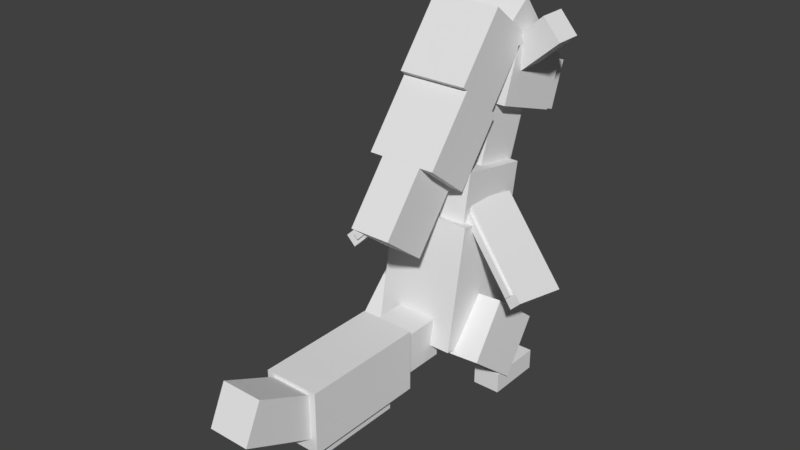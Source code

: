 # Source: Ampharos_Mega.blend  (saved by Blender 2.77.0; exported with 4.5.12 LTS)
import bpy
from mathutils import Matrix  # noqa: F401  (used for matrix-valued properties, if any)

bpy.ops.wm.read_factory_settings(use_empty=True)
scene = bpy.context.scene
scene.name = 'Scene'

# ---- collections
col_collection_1 = bpy.data.collections.new('Collection 1'); scene.collection.children.link(col_collection_1)

# ---- world
world_world = bpy.data.worlds.new('World'); scene.world = world_world
world_world.color = (0.05088, 0.05088, 0.05088)
world_world.use_sun_shadow = False
world_world.sun_shadow_jitter_overblur = 0.0
world_world.cycles.sampling_method = 'MANUAL'

# ---- meshes
me_body = bpy.data.meshes.new('Body')
me_body.from_pydata([(0.375, -0.6191, -0.2716), (-0.375, -0.6191, -0.2716), (-0.375, 0.4888, -0.467), (0.375, 0.4888, -0.467), (-0.375, -0.4888, 0.467), (0.375, -0.4888, 0.467), (0.375, 0.6191, 0.2716), (-0.375, 0.6191, 0.2716)], [], [(0, 1, 2, 3), (4, 5, 6, 7), (3, 2, 7, 6), (5, 4, 1, 0), (5, 0, 3, 6), (1, 4, 7, 2)])
_uv = me_body.uv_layers.new(name='UVMap')
_uv.uv.foreach_set('vector', [0.09375, 0.7656, 0.1875, 0.7656, 0.1875, 0.9062, 0.09375, 0.9062, 0.2812, 0.7656, 0.375, 0.7656, 0.375, 0.9062, 0.2812, 0.9062, 0.09375, 0.9062, 0.1875, 0.9062, 0.1875, 1.0, 0.09375, 1.0, 0.1875, 0.9062, 0.2812, 0.9062, 0.2812, 1.0, 0.1875, 1.0, 0.0, 0.7656, 0.09375, 0.7656, 0.09375, 0.9062, 0.0, 0.9062, 0.1875, 0.7656, 0.2812, 0.7656, 0.2812, 0.9062, 0.1875, 0.9062])
me_body.use_remesh_preserve_volume = False
me_body.use_remesh_preserve_attributes = False
me_body.use_mirror_vertex_groups = False
me_body.update()
me_tailhair_1 = bpy.data.meshes.new('Tailhair 1')
me_tailhair_1.from_pydata([(0.1875, -0.1875, -0.2188), (-0.1875, -0.1875, -0.2188), (-0.1875, 0.1875, -0.2188), (0.1875, 0.1875, -0.2188), (-0.1875, -0.1875, 0.2188), (0.1875, -0.1875, 0.2188), (0.1875, 0.1875, 0.2188), (-0.1875, 0.1875, 0.2188)], [], [(0, 1, 2, 3), (4, 5, 6, 7), (3, 2, 7, 6), (5, 4, 1, 0), (5, 0, 3, 6), (1, 4, 7, 2)])
_uv = me_tailhair_1.uv_layers.new(name='UVMap')
_uv.uv.foreach_set('vector', [0.05469, 0.1406, 0.1016, 0.1406, 0.1016, 0.1875, 0.05469, 0.1875, 0.1562, 0.1406, 0.2031, 0.1406, 0.2031, 0.1875, 0.1562, 0.1875, 0.05469, 0.1875, 0.1016, 0.1875, 0.1016, 0.2422, 0.05469, 0.2422, 0.1016, 0.1875, 0.1484, 0.1875, 0.1484, 0.2422, 0.1016, 0.2422, 0.0, 0.1406, 0.05469, 0.1406, 0.05469, 0.1875, 0.0, 0.1875, 0.1016, 0.1406, 0.1562, 0.1406, 0.1562, 0.1875, 0.1016, 0.1875])
me_tailhair_1.use_remesh_preserve_volume = False
me_tailhair_1.use_remesh_preserve_attributes = False
me_tailhair_1.use_mirror_vertex_groups = False
me_tailhair_1.update()
me_tailhair_2 = bpy.data.meshes.new('Tailhair 2')
me_tailhair_2.from_pydata([(0.25, -0.2813, -0.5625), (-0.25, -0.2813, -0.5625), (-0.25, 0.2812, -0.5625), (0.25, 0.2812, -0.5625), (-0.25, -0.2813, 0.5625), (0.25, -0.2813, 0.5625), (0.25, 0.2812, 0.5625), (-0.25, 0.2812, 0.5625)], [], [(0, 1, 2, 3), (4, 5, 6, 7), (3, 2, 7, 6), (5, 4, 1, 0), (5, 0, 3, 6), (1, 4, 7, 2)])
_uv = me_tailhair_2.uv_layers.new(name='UVMap')
_uv.uv.foreach_set('vector', [0.3438, 0.03125, 0.4062, 0.03125, 0.4062, 0.1016, 0.3438, 0.1016, 0.5469, 0.03125, 0.6094, 0.03125, 0.6094, 0.1016, 0.5469, 0.1016, 0.3438, 0.1016, 0.4062, 0.1016, 0.4062, 0.2422, 0.3438, 0.2422, 0.4062, 0.1016, 0.4688, 0.1016, 0.4688, 0.2422, 0.4062, 0.2422, 0.2031, 0.03125, 0.3438, 0.03125, 0.3438, 0.1016, 0.2031, 0.1016, 0.4062, 0.03125, 0.5469, 0.03125, 0.5469, 0.1016, 0.4062, 0.1016])
me_tailhair_2.use_remesh_preserve_volume = False
me_tailhair_2.use_remesh_preserve_attributes = False
me_tailhair_2.use_mirror_vertex_groups = False
me_tailhair_2.update()
me_tailhair_4 = bpy.data.meshes.new('Tailhair 4')
me_tailhair_4.from_pydata([(0.1875, -0.3416, -0.2889), (-0.1875, -0.3416, -0.2889), (-0.1875, -0.001756, -0.4474), (0.1875, -0.001756, -0.4474), (-0.1875, 0.001756, 0.4474), (0.1875, 0.001756, 0.4474), (0.1875, 0.3416, 0.2889), (-0.1875, 0.3416, 0.2889)], [], [(0, 1, 2, 3), (4, 5, 6, 7), (3, 2, 7, 6), (5, 4, 1, 0), (5, 0, 3, 6), (1, 4, 7, 2)])
_uv = me_tailhair_4.uv_layers.new(name='UVMap')
_uv.uv.foreach_set('vector', [0.3047, 0.09375, 0.3516, 0.09375, 0.3516, 0.1406, 0.3047, 0.1406, 0.4531, 0.09375, 0.5, 0.09375, 0.5, 0.1406, 0.4531, 0.1406, 0.3047, 0.1406, 0.3516, 0.1406, 0.3516, 0.2422, 0.3047, 0.2422, 0.3516, 0.1406, 0.3984, 0.1406, 0.3984, 0.2422, 0.3516, 0.2422, 0.2031, 0.09375, 0.3047, 0.09375, 0.3047, 0.1406, 0.2031, 0.1406, 0.3516, 0.09375, 0.4531, 0.09375, 0.4531, 0.1406, 0.3516, 0.1406])
me_tailhair_4.use_remesh_preserve_volume = False
me_tailhair_4.use_remesh_preserve_attributes = False
me_tailhair_4.use_mirror_vertex_groups = False
me_tailhair_4.update()
me_tailhair_3 = bpy.data.meshes.new('Tailhair 3')
me_tailhair_3.from_pydata([(0.1875, -0.0625, -0.375), (-0.1875, -0.0625, -0.375), (-0.1875, 0.0625, -0.375), (0.1875, 0.0625, -0.375), (-0.1875, -0.0625, 0.375), (0.1875, -0.0625, 0.375), (0.1875, 0.0625, 0.375), (-0.1875, 0.0625, 0.375)], [], [(0, 1, 2, 3), (4, 5, 6, 7), (3, 2, 7, 6), (5, 4, 1, 0), (5, 0, 3, 6), (1, 4, 7, 2)])
_uv = me_tailhair_3.uv_layers.new(name='UVMap')
_uv.uv.foreach_set('vector', [0.09375, 0.0, 0.1406, 0.0, 0.1406, 0.01562, 0.09375, 0.01562, 0.2344, 0.0, 0.2812, 0.0, 0.2812, 0.01562, 0.2344, 0.01562, 0.09375, 0.01562, 0.1406, 0.01562, 0.1406, 0.1094, 0.09375, 0.1094, 0.1406, 0.01562, 0.1875, 0.01562, 0.1875, 0.1094, 0.1406, 0.1094, 0.0, 0.0, 0.09375, 0.0, 0.09375, 0.01562, 0.0, 0.01562, 0.1406, 0.0, 0.2344, 0.0, 0.2344, 0.01562, 0.1406, 0.01562])
me_tailhair_3.use_remesh_preserve_volume = False
me_tailhair_3.use_remesh_preserve_attributes = False
me_tailhair_3.use_mirror_vertex_groups = False
me_tailhair_3.update()
me_belly = bpy.data.meshes.new('Belly')
me_belly.from_pydata([(0.3125, -0.5033, 0.02527), (-0.3125, -0.5033, 0.02527), (-0.3125, 0.4816, -0.1484), (0.3125, 0.4816, -0.1484), (-0.3125, -0.4816, 0.1484), (0.3125, -0.4816, 0.1484), (0.3125, 0.5033, -0.02527), (-0.3125, 0.5033, -0.02527)], [], [(0, 1, 2, 3), (4, 5, 6, 7), (3, 2, 7, 6), (5, 4, 1, 0), (5, 0, 3, 6), (1, 4, 7, 2)])
_uv = me_belly.uv_layers.new(name='UVMap')
_uv.uv.foreach_set('vector', [0.01562, 0.625, 0.09375, 0.625, 0.09375, 0.75, 0.01562, 0.75, 0.1094, 0.625, 0.1875, 0.625, 0.1875, 0.75, 0.1094, 0.75, 0.01562, 0.75, 0.09375, 0.75, 0.09375, 0.7656, 0.01562, 0.7656, 0.09375, 0.75, 0.1719, 0.75, 0.1719, 0.7656, 0.09375, 0.7656, 0.0, 0.625, 0.01562, 0.625, 0.01562, 0.75, 0.0, 0.75, 0.09375, 0.625, 0.1094, 0.625, 0.1094, 0.75, 0.09375, 0.75])
me_belly.use_remesh_preserve_volume = False
me_belly.use_remesh_preserve_attributes = False
me_belly.use_mirror_vertex_groups = False
me_belly.update()
me_body_top = bpy.data.meshes.new('Body top')
me_body_top.from_pydata([(0.3125, -0.2751, -0.3005), (-0.3125, -0.2751, -0.3005), (-0.3125, 0.1557, -0.3765), (0.3125, 0.1557, -0.3765), (-0.3125, -0.1557, 0.3765), (0.3125, -0.1557, 0.3765), (0.3125, 0.2751, 0.3005), (-0.3125, 0.2751, 0.3005)], [], [(0, 1, 2, 3), (4, 5, 6, 7), (3, 2, 7, 6), (5, 4, 1, 0), (5, 0, 3, 6), (1, 4, 7, 2)])
_uv = me_body_top.uv_layers.new(name='UVMap')
_uv.uv.foreach_set('vector', [0.4609, 0.8594, 0.5391, 0.8594, 0.5391, 0.9141, 0.4609, 0.9141, 0.625, 0.8594, 0.7031, 0.8594, 0.7031, 0.9141, 0.625, 0.9141, 0.4609, 0.9141, 0.5391, 0.9141, 0.5391, 1.0, 0.4609, 1.0, 0.5391, 0.9141, 0.6172, 0.9141, 0.6172, 1.0, 0.5391, 1.0, 0.375, 0.8594, 0.4609, 0.8594, 0.4609, 0.9141, 0.375, 0.9141, 0.5391, 0.8594, 0.625, 0.8594, 0.625, 0.9141, 0.5391, 0.9141])
me_body_top.use_remesh_preserve_volume = False
me_body_top.use_remesh_preserve_attributes = False
me_body_top.use_mirror_vertex_groups = False
me_body_top.update()
me_neck = bpy.data.meshes.new('Neck')
me_neck.from_pydata([(0.2188, -0.4258, -0.08474), (-0.2188, -0.4258, -0.08474), (-0.2188, 0.2834, -0.3289), (0.2188, 0.2834, -0.3289), (-0.2188, -0.2834, 0.3289), (0.2188, -0.2834, 0.3289), (0.2188, 0.4258, 0.08474), (-0.2188, 0.4258, 0.08474)], [], [(0, 1, 2, 3), (4, 5, 6, 7), (3, 2, 7, 6), (5, 4, 1, 0), (5, 0, 3, 6), (1, 4, 7, 2)])
_uv = me_neck.uv_layers.new(name='UVMap')
_uv.uv.foreach_set('vector', [0.2812, 0.4531, 0.3359, 0.4531, 0.3359, 0.5469, 0.2812, 0.5469, 0.3906, 0.4531, 0.4453, 0.4531, 0.4453, 0.5469, 0.3906, 0.5469, 0.2812, 0.5469, 0.3359, 0.5469, 0.3359, 0.6016, 0.2812, 0.6016, 0.3359, 0.5469, 0.3906, 0.5469, 0.3906, 0.6016, 0.3359, 0.6016, 0.2266, 0.4531, 0.2812, 0.4531, 0.2812, 0.5469, 0.2266, 0.5469, 0.3359, 0.4531, 0.3906, 0.4531, 0.3906, 0.5469, 0.3359, 0.5469])
me_neck.use_remesh_preserve_volume = False
me_neck.use_remesh_preserve_attributes = False
me_neck.use_mirror_vertex_groups = False
me_neck.update()
me_head = bpy.data.meshes.new('Head')
me_head.from_pydata([(0.3125, -0.3483, -0.2436), (-0.3125, -0.3483, -0.2436), (-0.3125, 0.1245, -0.4064), (0.3125, 0.1245, -0.4064), (-0.3125, -0.1245, 0.4064), (0.3125, -0.1245, 0.4064), (0.3125, 0.3483, 0.2436), (-0.3125, 0.3483, 0.2436)], [], [(0, 1, 2, 3), (4, 5, 6, 7), (3, 2, 7, 6), (5, 4, 1, 0), (5, 0, 3, 6), (1, 4, 7, 2)])
_uv = me_head.uv_layers.new(name='UVMap')
_uv.uv.foreach_set('vector', [0.2812, 0.6094, 0.3594, 0.6094, 0.3594, 0.6719, 0.2812, 0.6719, 0.4453, 0.6094, 0.5234, 0.6094, 0.5234, 0.6719, 0.4453, 0.6719, 0.2812, 0.6719, 0.3594, 0.6719, 0.3594, 0.7578, 0.2812, 0.7578, 0.3594, 0.6719, 0.4375, 0.6719, 0.4375, 0.7578, 0.3594, 0.7578, 0.1953, 0.6094, 0.2812, 0.6094, 0.2812, 0.6719, 0.1953, 0.6719, 0.3594, 0.6094, 0.4453, 0.6094, 0.4453, 0.6719, 0.3594, 0.6719])
me_head.use_remesh_preserve_volume = False
me_head.use_remesh_preserve_attributes = False
me_head.use_mirror_vertex_groups = False
me_head.update()
me_left_ear = bpy.data.meshes.new('Left ear')
me_left_ear.from_pydata([(0.269, -0.06822, -0.1293), (0.105, -0.2569, -0.1293), (-0.2723, 0.07108, -0.1206), (-0.1083, 0.2598, -0.1206), (0.1083, -0.2598, 0.1206), (0.2723, -0.07108, 0.1206), (-0.105, 0.2569, 0.1293), (-0.269, 0.06822, 0.1293)], [], [(0, 1, 2, 3), (4, 5, 6, 7), (3, 2, 7, 6), (5, 4, 1, 0), (5, 0, 3, 6), (1, 4, 7, 2)])
_uv = me_left_ear.uv_layers.new(name='UVMap')
_uv.uv.foreach_set('vector', [0.7422, 0.6641, 0.7734, 0.6641, 0.7734, 0.7266, 0.7422, 0.7266, 0.8047, 0.6641, 0.8359, 0.6641, 0.8359, 0.7266, 0.8047, 0.7266, 0.7422, 0.7266, 0.7734, 0.7266, 0.7734, 0.7578, 0.7422, 0.7578, 0.7734, 0.7266, 0.8047, 0.7266, 0.8047, 0.7578, 0.7734, 0.7578, 0.7109, 0.6641, 0.7422, 0.6641, 0.7422, 0.7266, 0.7109, 0.7266, 0.7734, 0.6641, 0.8047, 0.6641, 0.8047, 0.7266, 0.7734, 0.7266])
me_left_ear.use_remesh_preserve_volume = False
me_left_ear.use_remesh_preserve_attributes = False
me_left_ear.use_mirror_vertex_groups = False
me_left_ear.update()
me_right_ear = bpy.data.meshes.new('Right ear')
me_right_ear.from_pydata([(-0.105, -0.2569, -0.1293), (-0.269, -0.06822, -0.1293), (0.1083, 0.2598, -0.1206), (0.2723, 0.07108, -0.1206), (-0.2723, -0.07108, 0.1206), (-0.1083, -0.2598, 0.1206), (0.269, 0.06822, 0.1293), (0.105, 0.2569, 0.1293)], [], [(0, 1, 2, 3), (4, 5, 6, 7), (3, 2, 7, 6), (5, 4, 1, 0), (5, 0, 3, 6), (1, 4, 7, 2)])
_uv = me_right_ear.uv_layers.new(name='UVMap')
_uv.uv.foreach_set('vector', [0.7422, 0.6641, 0.7734, 0.6641, 0.7734, 0.7266, 0.7422, 0.7266, 0.8047, 0.6641, 0.8359, 0.6641, 0.8359, 0.7266, 0.8047, 0.7266, 0.7422, 0.7266, 0.7734, 0.7266, 0.7734, 0.7578, 0.7422, 0.7578, 0.7734, 0.7266, 0.8047, 0.7266, 0.8047, 0.7578, 0.7734, 0.7578, 0.7109, 0.6641, 0.7422, 0.6641, 0.7422, 0.7266, 0.7109, 0.7266, 0.7734, 0.6641, 0.8047, 0.6641, 0.8047, 0.7266, 0.7734, 0.7266])
me_right_ear.use_remesh_preserve_volume = False
me_right_ear.use_remesh_preserve_attributes = False
me_right_ear.use_mirror_vertex_groups = False
me_right_ear.update()
me_hair_base = bpy.data.meshes.new('Hair base')
me_hair_base.from_pydata([(0.25, -0.4248, -0.01463), (-0.25, -0.4248, -0.01463), (-0.25, -0.117, -0.4086), (0.25, -0.117, -0.4086), (-0.25, 0.117, 0.4086), (0.25, 0.117, 0.4086), (0.25, 0.4248, 0.01463), (-0.25, 0.4248, 0.01463)], [], [(0, 1, 2, 3), (4, 5, 6, 7), (3, 2, 7, 6), (5, 4, 1, 0), (5, 0, 3, 6), (1, 4, 7, 2)])
_uv = me_hair_base.uv_layers.new(name='UVMap')
_uv.uv.foreach_set('vector', [0.7812, 0.5, 0.8438, 0.5, 0.8438, 0.5625, 0.7812, 0.5625, 0.9297, 0.5, 0.9922, 0.5, 0.9922, 0.5625, 0.9297, 0.5625, 0.7812, 0.5625, 0.8438, 0.5625, 0.8438, 0.6484, 0.7812, 0.6484, 0.8438, 0.5625, 0.9062, 0.5625, 0.9062, 0.6484, 0.8438, 0.6484, 0.6953, 0.5, 0.7812, 0.5, 0.7812, 0.5625, 0.6953, 0.5625, 0.8438, 0.5, 0.9297, 0.5, 0.9297, 0.5625, 0.8438, 0.5625])
me_hair_base.use_remesh_preserve_volume = False
me_hair_base.use_remesh_preserve_attributes = False
me_hair_base.use_mirror_vertex_groups = False
me_hair_base.update()
me_hair_2 = bpy.data.meshes.new('Hair 2')
me_hair_2.from_pydata([(0.3125, 0.117, -0.4086), (-0.3125, 0.117, -0.4086), (-0.3125, 0.4248, -0.01463), (0.3125, 0.4248, -0.01463), (-0.3125, -0.4248, 0.01463), (0.3125, -0.4248, 0.01463), (0.3125, -0.117, 0.4086), (-0.3125, -0.117, 0.4086)], [], [(0, 1, 2, 3), (4, 5, 6, 7), (3, 2, 7, 6), (5, 4, 1, 0), (5, 0, 3, 6), (1, 4, 7, 2)])
_uv = me_hair_2.uv_layers.new(name='UVMap')
_uv.uv.foreach_set('vector', [0.7578, 0.3516, 0.8359, 0.3516, 0.8359, 0.4141, 0.7578, 0.4141, 0.9219, 0.3516, 1.0, 0.3516, 1.0, 0.4141, 0.9219, 0.4141, 0.7578, 0.4141, 0.8359, 0.4141, 0.8359, 0.5, 0.7578, 0.5, 0.8359, 0.4141, 0.9141, 0.4141, 0.9141, 0.5, 0.8359, 0.5, 0.6719, 0.3516, 0.7578, 0.3516, 0.7578, 0.4141, 0.6719, 0.4141, 0.8359, 0.3516, 0.9219, 0.3516, 0.9219, 0.4141, 0.8359, 0.4141])
me_hair_2.use_remesh_preserve_volume = False
me_hair_2.use_remesh_preserve_attributes = False
me_hair_2.use_mirror_vertex_groups = False
me_hair_2.update()
me_hair_3 = bpy.data.meshes.new('Hair 3')
me_hair_3.from_pydata([(0.3125, 0.117, -0.4086), (-0.3125, 0.117, -0.4086), (-0.3125, 0.4248, -0.01463), (0.3125, 0.4248, -0.01463), (-0.3125, -0.4248, 0.01463), (0.3125, -0.4248, 0.01463), (0.3125, -0.117, 0.4086), (-0.3125, -0.117, 0.4086)], [], [(0, 1, 2, 3), (4, 5, 6, 7), (3, 2, 7, 6), (5, 4, 1, 0), (5, 0, 3, 6), (1, 4, 7, 2)])
_uv = me_hair_3.uv_layers.new(name='UVMap')
_uv.uv.foreach_set('vector', [0.7578, 0.3516, 0.8359, 0.3516, 0.8359, 0.4141, 0.7578, 0.4141, 0.9219, 0.3516, 1.0, 0.3516, 1.0, 0.4141, 0.9219, 0.4141, 0.7578, 0.4141, 0.8359, 0.4141, 0.8359, 0.5, 0.7578, 0.5, 0.8359, 0.4141, 0.9141, 0.4141, 0.9141, 0.5, 0.8359, 0.5, 0.6719, 0.3516, 0.7578, 0.3516, 0.7578, 0.4141, 0.6719, 0.4141, 0.8359, 0.3516, 0.9219, 0.3516, 0.9219, 0.4141, 0.8359, 0.4141])
me_hair_3.use_remesh_preserve_volume = False
me_hair_3.use_remesh_preserve_attributes = False
me_hair_3.use_mirror_vertex_groups = False
me_hair_3.update()
me_hair_4 = bpy.data.meshes.new('Hair 4')
me_hair_4.from_pydata([(0.1875, 0.117, -0.4086), (-0.1875, 0.117, -0.4086), (-0.1875, 0.4248, -0.01463), (0.1875, 0.4248, -0.01463), (-0.1875, -0.4248, 0.01463), (0.1875, -0.4248, 0.01463), (0.1875, -0.117, 0.4086), (-0.1875, -0.117, 0.4086)], [], [(0, 1, 2, 3), (4, 5, 6, 7), (3, 2, 7, 6), (5, 4, 1, 0), (5, 0, 3, 6), (1, 4, 7, 2)])
_uv = me_hair_4.uv_layers.new(name='UVMap')
_uv.uv.foreach_set('vector', [0.7891, 0.2031, 0.8359, 0.2031, 0.8359, 0.2656, 0.7891, 0.2656, 0.9219, 0.2031, 0.9688, 0.2031, 0.9688, 0.2656, 0.9219, 0.2656, 0.7891, 0.2656, 0.8359, 0.2656, 0.8359, 0.3516, 0.7891, 0.3516, 0.8359, 0.2656, 0.8828, 0.2656, 0.8828, 0.3516, 0.8359, 0.3516, 0.7031, 0.2031, 0.7891, 0.2031, 0.7891, 0.2656, 0.7031, 0.2656, 0.8359, 0.2031, 0.9219, 0.2031, 0.9219, 0.2656, 0.8359, 0.2656])
me_hair_4.use_remesh_preserve_volume = False
me_hair_4.use_remesh_preserve_attributes = False
me_hair_4.use_mirror_vertex_groups = False
me_hair_4.update()
me_head_bulb = bpy.data.meshes.new('Head bulb')
me_head_bulb.from_pydata([(0.125, -0.134, -0.03954), (-0.125, -0.134, -0.03954), (-0.125, -0.04879, -0.131), (0.125, -0.04879, -0.131), (-0.125, 0.04879, 0.131), (0.125, 0.04879, 0.131), (0.125, 0.134, 0.03954), (-0.125, 0.134, 0.03954)], [], [(0, 1, 2, 3), (4, 5, 6, 7), (3, 2, 7, 6), (5, 4, 1, 0), (5, 0, 3, 6), (1, 4, 7, 2)])
_uv = me_head_bulb.uv_layers.new(name='UVMap')
_uv.uv.foreach_set('vector', [0.4141, 0.7734, 0.4453, 0.7734, 0.4453, 0.7891, 0.4141, 0.7891, 0.4766, 0.7734, 0.5078, 0.7734, 0.5078, 0.7891, 0.4766, 0.7891, 0.4141, 0.7891, 0.4453, 0.7891, 0.4453, 0.8203, 0.4141, 0.8203, 0.4453, 0.7891, 0.4766, 0.7891, 0.4766, 0.8203, 0.4453, 0.8203, 0.3828, 0.7734, 0.4141, 0.7734, 0.4141, 0.7891, 0.3828, 0.7891, 0.4453, 0.7734, 0.4766, 0.7734, 0.4766, 0.7891, 0.4453, 0.7891])
me_head_bulb.use_remesh_preserve_volume = False
me_head_bulb.use_remesh_preserve_attributes = False
me_head_bulb.use_mirror_vertex_groups = False
me_head_bulb.update()
me_snout = bpy.data.meshes.new('Snout')
me_snout.from_pydata([(0.25, -0.2374, -0.01742), (-0.25, -0.2374, -0.01742), (-0.25, 0.1763, -0.1599), (0.25, 0.1763, -0.1599), (-0.25, -0.1763, 0.1599), (0.25, -0.1763, 0.1599), (0.25, 0.2374, 0.01742), (-0.25, 0.2374, 0.01742)], [], [(0, 1, 2, 3), (4, 5, 6, 7), (3, 2, 7, 6), (5, 4, 1, 0), (5, 0, 3, 6), (1, 4, 7, 2)])
_uv = me_snout.uv_layers.new(name='UVMap')
_uv.uv.foreach_set('vector', [0.5469, 0.6797, 0.6094, 0.6797, 0.6094, 0.7344, 0.5469, 0.7344, 0.6328, 0.6797, 0.6953, 0.6797, 0.6953, 0.7344, 0.6328, 0.7344, 0.5469, 0.7344, 0.6094, 0.7344, 0.6094, 0.7578, 0.5469, 0.7578, 0.6094, 0.7344, 0.6719, 0.7344, 0.6719, 0.7578, 0.6094, 0.7578, 0.5234, 0.6797, 0.5469, 0.6797, 0.5469, 0.7344, 0.5234, 0.7344, 0.6094, 0.6797, 0.6328, 0.6797, 0.6328, 0.7344, 0.6094, 0.7344])
me_snout.use_remesh_preserve_volume = False
me_snout.use_remesh_preserve_attributes = False
me_snout.use_mirror_vertex_groups = False
me_snout.update()
me_snout_tip = bpy.data.meshes.new('Snout tip')
me_snout_tip.from_pydata([(0.1875, -0.1579, 0.02132), (-0.1875, -0.1579, 0.02132), (-0.1875, 0.1376, -0.08042), (0.1875, 0.1376, -0.08042), (-0.1875, -0.1376, 0.08042), (0.1875, -0.1376, 0.08042), (0.1875, 0.1579, -0.02132), (-0.1875, 0.1579, -0.02132)], [], [(0, 1, 2, 3), (4, 5, 6, 7), (3, 2, 7, 6), (5, 4, 1, 0), (5, 0, 3, 6), (1, 4, 7, 2)])
_uv = me_snout_tip.uv_layers.new(name='UVMap')
_uv.uv.foreach_set('vector', [0.5312, 0.625, 0.5781, 0.625, 0.5781, 0.6641, 0.5312, 0.6641, 0.5859, 0.625, 0.6328, 0.625, 0.6328, 0.6641, 0.5859, 0.6641, 0.5312, 0.6641, 0.5781, 0.6641, 0.5781, 0.6719, 0.5312, 0.6719, 0.5781, 0.6641, 0.625, 0.6641, 0.625, 0.6719, 0.5781, 0.6719, 0.5234, 0.625, 0.5312, 0.625, 0.5312, 0.6641, 0.5234, 0.6641, 0.5781, 0.625, 0.5859, 0.625, 0.5859, 0.6641, 0.5781, 0.6641])
me_snout_tip.use_remesh_preserve_volume = False
me_snout_tip.use_remesh_preserve_attributes = False
me_snout_tip.use_mirror_vertex_groups = False
me_snout_tip.update()
me_left_arm = bpy.data.meshes.new('Left arm')
me_left_arm.from_pydata([(-0.6393, -0.7277, -0.08341), (-0.7277, -0.6393, -0.08341), (-0.07489, 0.0135, -0.2462), (0.0135, -0.07489, -0.2462), (-0.6663, -0.5779, 0.409), (-0.578, -0.6663, 0.409), (0.07489, -0.0135, 0.2462), (-0.0135, 0.07489, 0.2462)], [], [(0, 1, 2, 3), (4, 5, 6, 7), (3, 2, 7, 6), (5, 4, 1, 0), (5, 0, 3, 6), (1, 4, 7, 2)])
_uv = me_left_arm.uv_layers.new(name='UVMap')
_uv.uv.foreach_set('vector', [0.2578, 0.2656, 0.2734, 0.2656, 0.2734, 0.3828, 0.2578, 0.3828, 0.3359, 0.2656, 0.3516, 0.2656, 0.3516, 0.3828, 0.3359, 0.3828, 0.2578, 0.3828, 0.2734, 0.3828, 0.2734, 0.4453, 0.2578, 0.4453, 0.2734, 0.3828, 0.2891, 0.3828, 0.2891, 0.4453, 0.2734, 0.4453, 0.1953, 0.2656, 0.2578, 0.2656, 0.2578, 0.3828, 0.1953, 0.3828, 0.2734, 0.2656, 0.3359, 0.2656, 0.3359, 0.3828, 0.2734, 0.3828])
me_left_arm.use_remesh_preserve_volume = False
me_left_arm.use_remesh_preserve_attributes = False
me_left_arm.use_mirror_vertex_groups = False
me_left_arm.update()
me_left_arm_ridge = bpy.data.meshes.new('Left arm ridge')
me_left_arm_ridge.from_pydata([(-0.2736, -0.3178, -0.2119), (-0.3178, -0.2736, -0.2119), (0.2045, 0.2487, -0.3421), (0.2487, 0.2045, -0.3421), (-0.2487, -0.2045, 0.3421), (-0.2045, -0.2487, 0.3421), (0.3178, 0.2736, 0.2119), (0.2736, 0.3178, 0.2119)], [], [(0, 1, 2, 3), (4, 5, 6, 7), (3, 2, 7, 6), (5, 4, 1, 0), (5, 0, 3, 6), (1, 4, 7, 2)])
_uv = me_left_arm_ridge.uv_layers.new(name='UVMap')
_uv.uv.foreach_set('vector', [0.4375, 0.2812, 0.4453, 0.2812, 0.4453, 0.375, 0.4375, 0.375, 0.5156, 0.2812, 0.5234, 0.2812, 0.5234, 0.375, 0.5156, 0.375, 0.4375, 0.375, 0.4453, 0.375, 0.4453, 0.4453, 0.4375, 0.4453, 0.4453, 0.375, 0.4531, 0.375, 0.4531, 0.4453, 0.4453, 0.4453, 0.3672, 0.2812, 0.4375, 0.2812, 0.4375, 0.375, 0.3672, 0.375, 0.4453, 0.2812, 0.5156, 0.2812, 0.5156, 0.375, 0.4453, 0.375])
me_left_arm_ridge.use_remesh_preserve_volume = False
me_left_arm_ridge.use_remesh_preserve_attributes = False
me_left_arm_ridge.use_mirror_vertex_groups = False
me_left_arm_ridge.update()
me_left_thigh = bpy.data.meshes.new('Left thigh')
me_left_thigh.from_pydata([(0.1283, -0.4055, -0.04158), (-0.1835, -0.3837, -0.04158), (-0.153, 0.05237, -0.3956), (0.1588, 0.03058, -0.3956), (-0.1588, -0.03058, 0.3956), (0.153, -0.05237, 0.3956), (0.1835, 0.3837, 0.04158), (-0.1283, 0.4055, 0.04158)], [], [(0, 1, 2, 3), (4, 5, 6, 7), (3, 2, 7, 6), (5, 4, 1, 0), (5, 0, 3, 6), (1, 4, 7, 2)])
_uv = me_left_thigh.uv_layers.new(name='UVMap')
_uv.uv.foreach_set('vector', [0.07031, 0.4766, 0.1094, 0.4766, 0.1094, 0.5469, 0.07031, 0.5469, 0.1797, 0.4766, 0.2188, 0.4766, 0.2188, 0.5469, 0.1797, 0.5469, 0.07031, 0.5469, 0.1094, 0.5469, 0.1094, 0.6172, 0.07031, 0.6172, 0.1094, 0.5469, 0.1484, 0.5469, 0.1484, 0.6172, 0.1094, 0.6172, 0.0, 0.4766, 0.07031, 0.4766, 0.07031, 0.5469, 0.0, 0.5469, 0.1094, 0.4766, 0.1797, 0.4766, 0.1797, 0.5469, 0.1094, 0.5469])
me_left_thigh.use_remesh_preserve_volume = False
me_left_thigh.use_remesh_preserve_attributes = False
me_left_thigh.use_mirror_vertex_groups = False
me_left_thigh.update()
me_left_foot = bpy.data.meshes.new('Left foot')
me_left_foot.from_pydata([(0.125, -0.09375, -0.25), (-0.125, -0.09375, -0.25), (-0.125, 0.09375, -0.25), (0.125, 0.09375, -0.25), (-0.125, -0.09375, 0.25), (0.125, -0.09375, 0.25), (0.125, 0.09375, 0.25), (-0.125, 0.09375, 0.25)], [], [(0, 1, 2, 3), (4, 5, 6, 7), (3, 2, 7, 6), (5, 4, 1, 0), (5, 0, 3, 6), (1, 4, 7, 2)])
_uv = me_left_foot.uv_layers.new(name='UVMap')
_uv.uv.foreach_set('vector', [0.0625, 0.3828, 0.09375, 0.3828, 0.09375, 0.4062, 0.0625, 0.4062, 0.1562, 0.3828, 0.1875, 0.3828, 0.1875, 0.4062, 0.1562, 0.4062, 0.0625, 0.4062, 0.09375, 0.4062, 0.09375, 0.4688, 0.0625, 0.4688, 0.09375, 0.4062, 0.125, 0.4062, 0.125, 0.4688, 0.09375, 0.4688, 0.0, 0.3828, 0.0625, 0.3828, 0.0625, 0.4062, 0.0, 0.4062, 0.09375, 0.3828, 0.1562, 0.3828, 0.1562, 0.4062, 0.09375, 0.4062])
me_left_foot.use_remesh_preserve_volume = False
me_left_foot.use_remesh_preserve_attributes = False
me_left_foot.use_mirror_vertex_groups = False
me_left_foot.update()
me_right_arm = bpy.data.meshes.new('RIght arm')
me_right_arm.from_pydata([(0.7277, -0.6393, -0.08341), (0.6393, -0.7277, -0.08341), (-0.0135, -0.07489, -0.2462), (0.07489, 0.0135, -0.2462), (0.5779, -0.6663, 0.409), (0.6663, -0.578, 0.409), (0.0135, 0.07489, 0.2462), (-0.07489, -0.0135, 0.2462)], [], [(0, 1, 2, 3), (4, 5, 6, 7), (3, 2, 7, 6), (5, 4, 1, 0), (5, 0, 3, 6), (1, 4, 7, 2)])
_uv = me_right_arm.uv_layers.new(name='UVMap')
_uv.uv.foreach_set('vector', [0.2578, 0.2656, 0.2734, 0.2656, 0.2734, 0.3828, 0.2578, 0.3828, 0.3359, 0.2656, 0.3516, 0.2656, 0.3516, 0.3828, 0.3359, 0.3828, 0.2578, 0.3828, 0.2734, 0.3828, 0.2734, 0.4453, 0.2578, 0.4453, 0.2734, 0.3828, 0.2891, 0.3828, 0.2891, 0.4453, 0.2734, 0.4453, 0.1953, 0.2656, 0.2578, 0.2656, 0.2578, 0.3828, 0.1953, 0.3828, 0.2734, 0.2656, 0.3359, 0.2656, 0.3359, 0.3828, 0.2734, 0.3828])
me_right_arm.use_remesh_preserve_volume = False
me_right_arm.use_remesh_preserve_attributes = False
me_right_arm.use_mirror_vertex_groups = False
me_right_arm.update()
me_right_arm_ridge = bpy.data.meshes.new('Right arm ridge')
me_right_arm_ridge.from_pydata([(0.3178, -0.2736, -0.2119), (0.2736, -0.3178, -0.2119), (-0.2487, 0.2045, -0.3421), (-0.2045, 0.2487, -0.3421), (0.2045, -0.2487, 0.3421), (0.2487, -0.2045, 0.3421), (-0.2736, 0.3178, 0.2119), (-0.3178, 0.2736, 0.2119)], [], [(0, 1, 2, 3), (4, 5, 6, 7), (3, 2, 7, 6), (5, 4, 1, 0), (5, 0, 3, 6), (1, 4, 7, 2)])
_uv = me_right_arm_ridge.uv_layers.new(name='UVMap')
_uv.uv.foreach_set('vector', [0.4375, 0.2812, 0.4453, 0.2812, 0.4453, 0.375, 0.4375, 0.375, 0.5156, 0.2812, 0.5234, 0.2812, 0.5234, 0.375, 0.5156, 0.375, 0.4375, 0.375, 0.4453, 0.375, 0.4453, 0.4453, 0.4375, 0.4453, 0.4453, 0.375, 0.4531, 0.375, 0.4531, 0.4453, 0.4453, 0.4453, 0.3672, 0.2812, 0.4375, 0.2812, 0.4375, 0.375, 0.3672, 0.375, 0.4453, 0.2812, 0.5156, 0.2812, 0.5156, 0.375, 0.4453, 0.375])
me_right_arm_ridge.use_remesh_preserve_volume = False
me_right_arm_ridge.use_remesh_preserve_attributes = False
me_right_arm_ridge.use_mirror_vertex_groups = False
me_right_arm_ridge.update()
me_right_thigh = bpy.data.meshes.new('Right thigh')
me_right_thigh.from_pydata([(0.1835, -0.3837, -0.04158), (-0.1283, -0.4055, -0.04158), (-0.1588, 0.03058, -0.3956), (0.153, 0.05237, -0.3956), (-0.153, -0.05237, 0.3956), (0.1588, -0.03058, 0.3956), (0.1283, 0.4055, 0.04158), (-0.1835, 0.3837, 0.04158)], [], [(0, 1, 2, 3), (4, 5, 6, 7), (3, 2, 7, 6), (5, 4, 1, 0), (5, 0, 3, 6), (1, 4, 7, 2)])
_uv = me_right_thigh.uv_layers.new(name='UVMap')
_uv.uv.foreach_set('vector', [0.07031, 0.4766, 0.1094, 0.4766, 0.1094, 0.5469, 0.07031, 0.5469, 0.1797, 0.4766, 0.2188, 0.4766, 0.2188, 0.5469, 0.1797, 0.5469, 0.07031, 0.5469, 0.1094, 0.5469, 0.1094, 0.6172, 0.07031, 0.6172, 0.1094, 0.5469, 0.1484, 0.5469, 0.1484, 0.6172, 0.1094, 0.6172, 0.0, 0.4766, 0.07031, 0.4766, 0.07031, 0.5469, 0.0, 0.5469, 0.1094, 0.4766, 0.1797, 0.4766, 0.1797, 0.5469, 0.1094, 0.5469])
me_right_thigh.use_remesh_preserve_volume = False
me_right_thigh.use_remesh_preserve_attributes = False
me_right_thigh.use_mirror_vertex_groups = False
me_right_thigh.update()
me_right_foot = bpy.data.meshes.new('Right foot')
me_right_foot.from_pydata([(0.125, -0.09375, -0.25), (-0.125, -0.09375, -0.25), (-0.125, 0.09375, -0.25), (0.125, 0.09375, -0.25), (-0.125, -0.09375, 0.25), (0.125, -0.09375, 0.25), (0.125, 0.09375, 0.25), (-0.125, 0.09375, 0.25)], [], [(0, 1, 2, 3), (4, 5, 6, 7), (3, 2, 7, 6), (5, 4, 1, 0), (5, 0, 3, 6), (1, 4, 7, 2)])
_uv = me_right_foot.uv_layers.new(name='UVMap')
_uv.uv.foreach_set('vector', [0.0625, 0.3828, 0.09375, 0.3828, 0.09375, 0.4062, 0.0625, 0.4062, 0.1562, 0.3828, 0.1875, 0.3828, 0.1875, 0.4062, 0.1562, 0.4062, 0.0625, 0.4062, 0.09375, 0.4062, 0.09375, 0.4688, 0.0625, 0.4688, 0.09375, 0.4062, 0.125, 0.4062, 0.125, 0.4688, 0.09375, 0.4688, 0.0, 0.3828, 0.0625, 0.3828, 0.0625, 0.4062, 0.0, 0.4062, 0.09375, 0.3828, 0.1562, 0.3828, 0.1562, 0.4062, 0.09375, 0.4062])
me_right_foot.use_remesh_preserve_volume = False
me_right_foot.use_remesh_preserve_attributes = False
me_right_foot.use_mirror_vertex_groups = False
me_right_foot.update()

# ---- objects
ob_body = bpy.data.objects.new('Body', me_body)
ob_tailhair_1 = bpy.data.objects.new('Tailhair 1', me_tailhair_1)
ob_tailhair_2 = bpy.data.objects.new('Tailhair 2', me_tailhair_2)
ob_tailhair_4 = bpy.data.objects.new('Tailhair 4', me_tailhair_4)
ob_tailhair_3 = bpy.data.objects.new('Tailhair 3', me_tailhair_3)
ob_belly = bpy.data.objects.new('Belly', me_belly)
ob_body_top = bpy.data.objects.new('Body top', me_body_top)
ob_neck = bpy.data.objects.new('Neck', me_neck)
ob_head = bpy.data.objects.new('Head', me_head)
ob_left_ear = bpy.data.objects.new('Left ear', me_left_ear)
ob_right_ear = bpy.data.objects.new('Right ear', me_right_ear)
ob_hair_base = bpy.data.objects.new('Hair base', me_hair_base)
ob_hair_2 = bpy.data.objects.new('Hair 2', me_hair_2)
ob_hair_3 = bpy.data.objects.new('Hair 3', me_hair_3)
ob_hair_4 = bpy.data.objects.new('Hair 4', me_hair_4)
ob_head_bulb = bpy.data.objects.new('Head bulb', me_head_bulb)
ob_snout = bpy.data.objects.new('Snout', me_snout)
ob_snout_tip = bpy.data.objects.new('Snout tip', me_snout_tip)
ob_left_arm = bpy.data.objects.new('Left arm', me_left_arm)
ob_left_arm_ridge = bpy.data.objects.new('Left arm ridge', me_left_arm_ridge)
ob_left_thigh = bpy.data.objects.new('Left thigh', me_left_thigh)
ob_left_foot = bpy.data.objects.new('Left foot', me_left_foot)
ob_right_arm = bpy.data.objects.new('RIght arm', me_right_arm)
ob_right_arm_ridge = bpy.data.objects.new('Right arm ridge', me_right_arm_ridge)
ob_right_thigh = bpy.data.objects.new('Right thigh', me_right_thigh)
ob_right_foot = bpy.data.objects.new('Right foot', me_right_foot)

# ---- transforms, parenting, visibility, modifiers, constraints
ob_body.location = (0.0, -1.568e-07, 0.9625)
ob_body.rotation_euler = (1.571, -0.0, 0.0)
ob_body.lineart.crease_threshold = 0.0
ob_tailhair_1.parent = ob_body
ob_tailhair_1.matrix_parent_inverse = Matrix(((1.0, 0.0, 0.0, 0.0), (0.0, -1.629e-07, 1.0, -0.9625), (0.0, -1.0, -1.629e-07, 0.0), (0.0, 0.0, 0.0, 1.0)))
ob_tailhair_1.location = (0.0, -0.5938, 0.525)
ob_tailhair_1.rotation_euler = (1.571, -0.0, 0.0)
ob_tailhair_1.lineart.crease_threshold = 0.0
ob_tailhair_2.parent = ob_tailhair_1
ob_tailhair_2.matrix_parent_inverse = Matrix(((1.0, 0.0, 0.0, 0.0), (0.0, -1.629e-07, 1.0, -0.525), (0.0, -1.0, -1.629e-07, -0.5938), (0.0, 0.0, 0.0, 1.0)))
ob_tailhair_2.location = (0.0, -1.375, 0.525)
ob_tailhair_2.rotation_euler = (1.571, -0.0, 0.0)
ob_tailhair_2.lineart.crease_threshold = 0.0
ob_tailhair_4.parent = ob_tailhair_2
ob_tailhair_4.matrix_parent_inverse = Matrix(((1.0, 0.0, 0.0, -0.0), (0.0, -1.49e-07, 1.0, -0.525), (0.0, -1.0, -1.629e-07, -1.375), (0.0, 0.0, 0.0, 1.0)))
ob_tailhair_4.location = (0.0, -2.14, 0.6585)
ob_tailhair_4.rotation_euler = (1.571, -0.0, 0.0)
ob_tailhair_4.lineart.crease_threshold = 0.0
ob_tailhair_3.parent = ob_tailhair_2
ob_tailhair_3.matrix_parent_inverse = Matrix(((1.0, 0.0, 0.0, -0.0), (0.0, -1.49e-07, 1.0, -0.525), (0.0, -1.0, -1.629e-07, -1.375), (0.0, 0.0, 0.0, 1.0)))
ob_tailhair_3.location = (0.0, -1.375, 0.1812)
ob_tailhair_3.rotation_euler = (1.571, -0.0, 0.0)
ob_tailhair_3.lineart.crease_threshold = 0.0
ob_belly.parent = ob_body
ob_belly.matrix_parent_inverse = Matrix(((1.0, 0.0, 0.0, 0.0), (0.0, -1.629e-07, 1.0, -0.9625), (0.0, -1.0, -1.629e-07, 0.0), (0.0, 0.0, 0.0, 1.0)))
ob_belly.location = (0.0, 0.4001, 0.892)
ob_belly.rotation_euler = (1.571, -0.0, 0.0)
ob_belly.lineart.crease_threshold = 0.0
ob_body_top.parent = ob_body
ob_body_top.matrix_parent_inverse = Matrix(((1.0, 0.0, 0.0, 0.0), (0.0, -1.629e-07, 1.0, -0.9625), (0.0, -1.0, -1.629e-07, 0.0), (0.0, 0.0, 0.0, 1.0)))
ob_body_top.location = (0.0, 0.1664, 1.726)
ob_body_top.rotation_euler = (1.571, -0.0, 0.0)
ob_body_top.lineart.crease_threshold = 0.0
ob_neck.parent = ob_body_top
ob_neck.matrix_parent_inverse = Matrix(((1.0, -0.0, 0.0, -0.0), (0.0, -1.629e-07, 1.0, -1.726), (0.0, -1.0, -1.639e-07, 0.1664), (0.0, 0.0, 0.0, 1.0)))
ob_neck.location = (0.0, 0.4346, 2.13)
ob_neck.rotation_euler = (1.571, -0.0, 0.0)
ob_neck.lineart.crease_threshold = 0.0
ob_head.parent = ob_neck
ob_head.matrix_parent_inverse = Matrix(((1.0, -0.0, 0.0, -0.0), (0.0, -1.629e-07, 1.0, -2.13), (0.0, -1.0, -1.639e-07, 0.4346), (0.0, 0.0, 0.0, 1.0)))
ob_head.location = (0.0, 0.7165, 2.572)
ob_head.rotation_euler = (1.571, -0.0, 0.0)
ob_head.lineart.crease_threshold = 0.0
ob_left_ear.parent = ob_head
ob_left_ear.matrix_parent_inverse = Matrix(((1.0, -0.0, 0.0, -0.0), (0.0, -1.629e-07, 1.0, -2.572), (0.0, -1.0, -1.49e-07, 0.7165), (0.0, 0.0, 0.0, 1.0)))
ob_left_ear.location = (-0.3987, 0.6442, 2.932)
ob_left_ear.rotation_euler = (1.571, -0.0, 0.0)
ob_left_ear.lineart.crease_threshold = 0.0
ob_right_ear.parent = ob_head
ob_right_ear.matrix_parent_inverse = Matrix(((1.0, -0.0, 0.0, -0.0), (0.0, -1.629e-07, 1.0, -2.572), (0.0, -1.0, -1.49e-07, 0.7165), (0.0, 0.0, 0.0, 1.0)))
ob_right_ear.location = (0.3987, 0.6442, 2.932)
ob_right_ear.rotation_euler = (1.571, -0.0, 0.0)
ob_right_ear.lineart.crease_threshold = 0.0
ob_hair_base.parent = ob_head
ob_hair_base.matrix_parent_inverse = Matrix(((1.0, -0.0, 0.0, -0.0), (0.0, -1.629e-07, 1.0, -2.572), (0.0, -1.0, -1.49e-07, 0.7165), (0.0, 0.0, 0.0, 1.0)))
ob_hair_base.location = (0.0, 0.6776, 2.842)
ob_hair_base.rotation_euler = (1.571, -0.0, 0.0)
ob_hair_base.lineart.crease_threshold = 0.0
ob_hair_2.parent = ob_hair_base
ob_hair_2.matrix_parent_inverse = Matrix(((1.0, -0.0, 0.0, -0.0), (0.0, -1.629e-07, 1.0, -2.842), (0.0, -1.0, -1.49e-07, 0.6776), (0.0, 0.0, 0.0, 1.0)))
ob_hair_2.location = (0.0, 0.1482, 2.881)
ob_hair_2.rotation_euler = (1.571, -0.0, 0.0)
ob_hair_2.lineart.crease_threshold = 0.0
ob_hair_3.parent = ob_hair_2
ob_hair_3.matrix_parent_inverse = Matrix(((1.0, -0.0, 0.0, -0.0), (0.0, -1.629e-07, 1.0, -2.881), (0.0, -1.0, -1.639e-07, 0.1482), (0.0, 0.0, 0.0, 1.0)))
ob_hair_3.location = (0.0, -0.2259, 2.301)
ob_hair_3.rotation_euler = (1.571, -0.0, 0.0)
ob_hair_3.lineart.crease_threshold = 0.0
ob_hair_4.parent = ob_hair_3
ob_hair_4.matrix_parent_inverse = Matrix(((1.0, -0.0, 0.0, -0.0), (0.0, -1.629e-07, 1.0, -2.301), (0.0, -1.0, -1.639e-07, -0.2259), (0.0, 0.0, 0.0, 1.0)))
ob_hair_4.location = (0.0, -0.6106, 1.808)
ob_hair_4.rotation_euler = (1.571, -0.0, 0.0)
ob_hair_4.lineart.crease_threshold = 0.0
ob_head_bulb.parent = ob_hair_base
ob_head_bulb.matrix_parent_inverse = Matrix(((1.0, -0.0, 0.0, -0.0), (0.0, -1.629e-07, 1.0, -2.842), (0.0, -1.0, -1.49e-07, 0.6776), (0.0, 0.0, 0.0, 1.0)))
ob_head_bulb.location = (0.0, 1.007, 2.826)
ob_head_bulb.rotation_euler = (1.571, -0.0, 0.0)
ob_head_bulb.lineart.crease_threshold = 0.0
ob_snout.parent = ob_head
ob_snout.matrix_parent_inverse = Matrix(((1.0, -0.0, 0.0, -0.0), (0.0, -1.629e-07, 1.0, -2.572), (0.0, -1.0, -1.49e-07, 0.7165), (0.0, 0.0, 0.0, 1.0)))
ob_snout.location = (0.0, 1.12, 2.4)
ob_snout.rotation_euler = (1.571, -0.0, 0.0)
ob_snout.lineart.crease_threshold = 0.0
ob_snout_tip.parent = ob_snout
ob_snout_tip.matrix_parent_inverse = Matrix(((1.0, 0.0, 0.0, -0.0), (0.0, -2.861e-07, 1.0, -2.4), (0.0, -1.0, -1.49e-07, 1.12), (0.0, 0.0, 0.0, 1.0)))
ob_snout_tip.location = (0.0, 1.218, 2.3)
ob_snout_tip.rotation_euler = (1.571, -0.0, 0.0)
ob_snout_tip.lineart.crease_threshold = 0.0
ob_left_arm.parent = ob_body
ob_left_arm.matrix_parent_inverse = Matrix(((1.0, 0.0, 0.0, 0.0), (0.0, -1.629e-07, 1.0, -0.9625), (0.0, -1.0, -1.629e-07, 0.0), (0.0, 0.0, 0.0, 1.0)))
ob_left_arm.location = (-0.2696, 0.1467, 1.656)
ob_left_arm.rotation_euler = (1.571, -0.0, 0.0)
ob_left_arm.lineart.crease_threshold = 0.0
ob_left_arm_ridge.parent = ob_left_arm
ob_left_arm_ridge.matrix_parent_inverse = Matrix(((1.0, 0.0, 0.0, 0.2696), (0.0, -1.629e-07, 1.0, -1.656), (0.0, -1.0, -1.639e-07, 0.1467), (0.0, 0.0, 0.0, 1.0)))
ob_left_arm_ridge.location = (-0.5961, 0.06531, 1.33)
ob_left_arm_ridge.rotation_euler = (1.571, -0.0, 0.0)
ob_left_arm_ridge.lineart.crease_threshold = 0.0
ob_left_thigh.parent = ob_body
ob_left_thigh.matrix_parent_inverse = Matrix(((1.0, 0.0, 0.0, 0.0), (0.0, -1.629e-07, 1.0, -0.9625), (0.0, -1.0, -1.629e-07, 0.0), (0.0, 0.0, 0.0, 1.0)))
ob_left_thigh.location = (-0.4684, -7.806e-08, 0.4734)
ob_left_thigh.rotation_euler = (1.571, -0.0, 0.0)
ob_left_thigh.lineart.crease_threshold = 0.0
ob_left_foot.parent = ob_left_thigh
ob_left_foot.matrix_parent_inverse = Matrix(((1.0, 0.0, 0.0, 0.4684), (0.0, -1.629e-07, 1.0, -0.4734), (0.0, -1.0, -1.629e-07, -9.313e-10), (0.0, 0.0, 0.0, 1.0)))
ob_left_foot.location = (-0.5, 0.1875, 0.05625)
ob_left_foot.rotation_euler = (1.571, -0.0, 0.0)
ob_left_foot.lineart.crease_threshold = 0.0
ob_right_arm.parent = ob_body
ob_right_arm.matrix_parent_inverse = Matrix(((1.0, 0.0, 0.0, 0.0), (0.0, -1.629e-07, 1.0, -0.9625), (0.0, -1.0, -1.629e-07, 0.0), (0.0, 0.0, 0.0, 1.0)))
ob_right_arm.location = (0.2696, 0.1467, 1.656)
ob_right_arm.rotation_euler = (1.571, -0.0, 0.0)
ob_right_arm.lineart.crease_threshold = 0.0
ob_right_arm_ridge.parent = ob_right_arm
ob_right_arm_ridge.matrix_parent_inverse = Matrix(((1.0, 3.553e-15, -1.49e-08, -0.2696), (0.0, -1.629e-07, 1.0, -1.656), (0.0, -1.0, -1.639e-07, 0.1467), (0.0, 0.0, 0.0, 1.0)))
ob_right_arm_ridge.location = (0.5961, 0.06531, 1.33)
ob_right_arm_ridge.rotation_euler = (1.571, -0.0, 0.0)
ob_right_arm_ridge.lineart.crease_threshold = 0.0
ob_right_thigh.parent = ob_body
ob_right_thigh.matrix_parent_inverse = Matrix(((1.0, 0.0, 0.0, 0.0), (0.0, -1.629e-07, 1.0, -0.9625), (0.0, -1.0, -1.629e-07, 0.0), (0.0, 0.0, 0.0, 1.0)))
ob_right_thigh.location = (0.4684, -7.806e-08, 0.4734)
ob_right_thigh.rotation_euler = (1.571, -0.0, 0.0)
ob_right_thigh.lineart.crease_threshold = 0.0
ob_right_foot.parent = ob_right_thigh
ob_right_foot.matrix_parent_inverse = Matrix(((1.0, -0.0, 0.0, -0.4684), (0.0, -1.629e-07, 1.0, -0.4734), (0.0, -1.0, -1.629e-07, -9.313e-10), (0.0, 0.0, 0.0, 1.0)))
ob_right_foot.location = (0.5, 0.1875, 0.05625)
ob_right_foot.rotation_euler = (1.571, -0.0, 0.0)
ob_right_foot.lineart.crease_threshold = 0.0

# ---- collection membership
col_collection_1.objects.link(ob_body)
col_collection_1.objects.link(ob_tailhair_1)
col_collection_1.objects.link(ob_tailhair_2)
col_collection_1.objects.link(ob_tailhair_4)
col_collection_1.objects.link(ob_tailhair_3)
col_collection_1.objects.link(ob_belly)
col_collection_1.objects.link(ob_body_top)
col_collection_1.objects.link(ob_neck)
col_collection_1.objects.link(ob_head)
col_collection_1.objects.link(ob_left_ear)
col_collection_1.objects.link(ob_right_ear)
col_collection_1.objects.link(ob_hair_base)
col_collection_1.objects.link(ob_hair_2)
col_collection_1.objects.link(ob_hair_3)
col_collection_1.objects.link(ob_hair_4)
col_collection_1.objects.link(ob_head_bulb)
col_collection_1.objects.link(ob_snout)
col_collection_1.objects.link(ob_snout_tip)
col_collection_1.objects.link(ob_left_arm)
col_collection_1.objects.link(ob_left_arm_ridge)
col_collection_1.objects.link(ob_left_thigh)
col_collection_1.objects.link(ob_left_foot)
col_collection_1.objects.link(ob_right_arm)
col_collection_1.objects.link(ob_right_arm_ridge)
col_collection_1.objects.link(ob_right_thigh)
col_collection_1.objects.link(ob_right_foot)

# ---- scene / render settings (as saved in the file)
scene.frame_start = 1; scene.frame_end = 250; scene.frame_set(1)
scene.render.engine = 'BLENDER_EEVEE_NEXT'
scene.render.resolution_percentage = 50
scene.render.dither_intensity = 0.0
scene.cycles.use_denoising = False
scene.cycles.samples = 128
scene.cycles.sampling_pattern = 'TABULATED_SOBOL'
scene.cycles.light_sampling_threshold = 0.0
scene.cycles.use_adaptive_sampling = False
scene.cycles.use_light_tree = False
scene.cycles.blur_glossy = 0.0
scene.cycles.sample_clamp_indirect = 0.0
scene.view_settings.view_transform = 'Standard'
bpy.context.view_layer.update()

# ---- added for rendering (the .blend has no active camera and no usable light): camera, sun
cam_auto = bpy.data.cameras.new('AutoCamera')
cam_auto.lens = 50.0
cam_auto.sensor_width = 36.0
cam_auto.clip_end = 1000.0
ob_auto_camera = bpy.data.objects.new('AutoCamera', cam_auto)
scene.collection.objects.link(ob_auto_camera)
ob_auto_camera.location = (5.08922, -6.75174, 5.70543)
ob_auto_camera.rotation_euler = (1.09748, -7.21219e-08, 0.694738)
scene.camera = ob_auto_camera
light_auto_sun = bpy.data.lights.new('AutoSun', 'SUN')
light_auto_sun.energy = 3.0
light_auto_sun.angle = 0.0523599
ob_auto_sun = bpy.data.objects.new('AutoSun', light_auto_sun)
scene.collection.objects.link(ob_auto_sun)
ob_auto_sun.rotation_euler = (0.872665, 0.174533, 0.523599)
bpy.context.view_layer.update()
